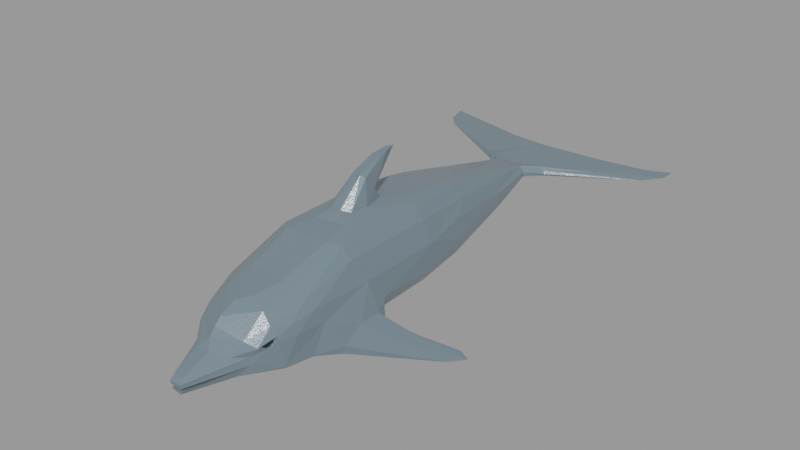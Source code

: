 # Source: dolphin-in-lowpoly-style_59ec8132-8371-4f94-b25a-05a36a781572.blend  (saved by Blender 3.0.42; exported with 4.5.12 LTS)
import bpy
from mathutils import Matrix  # noqa: F401  (used for matrix-valued properties, if any)

bpy.ops.wm.read_factory_settings(use_empty=True)
scene = bpy.context.scene
scene.name = 'upload'

# ---- collections
col_dolphin_in_lowpoly_style = bpy.data.collections.new('Dolphin in lowpoly style'); scene.collection.children.link(col_dolphin_in_lowpoly_style)

# ---- materials (node trees are filled in below, after node groups)
mat_eyes_white = bpy.data.materials.new('eyes_white')
mat_eyes_white.use_transparent_shadow = False
mat_skin = bpy.data.materials.new('skin')
mat_skin.alpha_threshold = 0.0
mat_skin.use_transparent_shadow = False
mat_skin.line_color = (0.0, 0.0, 0.0, 1.0)

# ---- node groups
ng_auto_smooth = bpy.data.node_groups.new('Auto Smooth', 'GeometryNodeTree')
_s = ng_auto_smooth.interface.new_socket(name='Geometry', in_out='OUTPUT', socket_type='NodeSocketGeometry')
_s = ng_auto_smooth.interface.new_socket(name='Geometry', in_out='INPUT', socket_type='NodeSocketGeometry')
_s = ng_auto_smooth.interface.new_socket(name='Angle', in_out='INPUT', socket_type='NodeSocketFloat')
_s.subtype = 'ANGLE'
_s.min_value = 0.0
_s.max_value = 3.142
ng_auto_smooth.is_modifier = True
_N = ng_auto_smooth.nodes; _L = ng_auto_smooth.links
n0 = _N.new('NodeGroupOutput'); n0.name = 'Group Output'; n0.location = (480, -100)
n1 = _N.new('NodeGroupInput'); n1.name = 'Group Input'; n1.location = (-420, -300)
n2 = _N.new('NodeGroupInput'); n2.name = 'Group Input.001'; n2.location = (-60, -100)
n3 = _N.new('GeometryNodeSetShadeSmooth'); n3.name = 'Set Shade Smooth'; n3.location = (120, -100)
n3.domain = 'EDGE'
n4 = _N.new('GeometryNodeSetShadeSmooth'); n4.name = 'Set Shade Smooth.001'; n4.location = (300, -100)
n5 = _N.new('GeometryNodeInputMeshEdgeAngle'); n5.name = 'Edge Angle'; n5.location = (-420, -220)
n6 = _N.new('GeometryNodeInputEdgeSmooth'); n6.name = 'Is Edge Smooth'; n6.location = (-60, -160)
n7 = _N.new('GeometryNodeInputShadeSmooth'); n7.name = 'Is Face Smooth'; n7.location = (-240, -340)
n8 = _N.new('FunctionNodeBooleanMath'); n8.name = 'Boolean Math'; n8.location = (-60, -220)
n9 = _N.new('FunctionNodeCompare'); n9.name = 'Compare'; n9.location = (-240, -180)
n9.operation = 'LESS_EQUAL'
_L.new(n5.outputs[0], n9.inputs[0])
_L.new(n4.outputs[0], n0.inputs[0])
_L.new(n1.outputs[1], n9.inputs[1])
_L.new(n9.outputs[0], n8.inputs[0])
_L.new(n7.outputs[0], n8.inputs[1])
_L.new(n2.outputs[0], n3.inputs[0])
_L.new(n6.outputs[0], n3.inputs[1])
_L.new(n3.outputs[0], n4.inputs[0])
_L.new(n8.outputs[0], n3.inputs[2])
n0.is_active_output = True

# ---- material node trees
mat_eyes_white.use_nodes = True; mat_eyes_white.node_tree.nodes.clear()
_N = mat_eyes_white.node_tree.nodes; _L = mat_eyes_white.node_tree.links
n0 = _N.new('ShaderNodeOutputMaterial'); n0.name = 'Material Output'; n0.location = (300, 300)
n1 = _N.new('ShaderNodeBsdfPrincipled'); n1.name = 'Principled BSDF'; n1.location = (10, 300)
n1.distribution = 'GGX'
n1.subsurface_method = 'BURLEY'
n1.inputs[0].default_value = (0.0, 0.0, 0.0, 1.0)
n1.inputs[2].default_value = 0.0
n1.inputs[3].default_value = 1.45
n1.inputs[13].default_value = 1.0
n1.inputs[27].default_value = (0.0, 0.0, 0.0, 1.0)
n1.inputs[28].default_value = 1.0
_L.new(n1.outputs[0], n0.inputs[0])
n0.is_active_output = True
mat_skin.use_nodes = True; mat_skin.node_tree.nodes.clear()
_N = mat_skin.node_tree.nodes; _L = mat_skin.node_tree.links
n0 = _N.new('ShaderNodeOutputMaterial'); n0.name = 'Material Output'; n0.location = (300, 300)
n1 = _N.new('ShaderNodeBump'); n1.name = 'Bump'; n1.location = (-200, -25)
n1.inputs[0].default_value = 0.1
n1.inputs[1].default_value = 1.0
n1.inputs[2].default_value = 1.0
n2 = _N.new('ShaderNodeMapping'); n2.name = 'Mapping'; n2.location = (-734, 30)
n2.inputs[3].default_value = (1.0, 1.0, 50.0)
n3 = _N.new('ShaderNodeTexNoise'); n3.name = 'Noise Texture'; n3.location = (-404, -3)
n3.inputs[2].default_value = 200.0
n4 = _N.new('ShaderNodeTexCoord'); n4.name = 'Texture Coordinate'; n4.location = (-944, 13)
n5 = _N.new('ShaderNodeTexCoord'); n5.name = 'Texture Coordinate.001'; n5.location = (-1222, 306)
n6 = _N.new('ShaderNodeMapping'); n6.name = 'Mapping.001'; n6.location = (-1012, 323)
n6.width = 240
n6.inputs[3].default_value = (1.99, 0.4, 1.0)
n7 = _N.new('ShaderNodeTexGradient'); n7.name = 'Gradient Texture'; n7.location = (-722, 246)
n7.gradient_type = 'QUADRATIC_SPHERE'
n8 = _N.new('ShaderNodeBsdfPrincipled'); n8.name = 'Principled BSDF'; n8.location = (10, 300)
n8.distribution = 'GGX'
n8.subsurface_method = 'BURLEY'
n8.inputs[2].default_value = 0.1773
n8.inputs[3].default_value = 1.45
n8.inputs[13].default_value = 0.8091
n8.inputs[27].default_value = (0.0, 0.0, 0.0, 1.0)
n8.inputs[28].default_value = 1.0
n9 = _N.new('ShaderNodeValToRGB'); n9.name = 'ColorRamp'; n9.location = (-345, 279)
while len(n9.color_ramp.elements) > 1: n9.color_ramp.elements.remove(n9.color_ramp.elements[-1])
n9.color_ramp.elements[0].position = 0.5636; n9.color_ramp.elements[0].color = (0.1396, 0.1972, 0.2346, 1.0)
_e = n9.color_ramp.elements.new(0.9227); _e.color = (1.0, 1.0, 1.0, 1.0)
_L.new(n1.outputs[0], n8.inputs[5])
_L.new(n2.outputs[0], n3.inputs[0])
_L.new(n3.outputs[1], n1.inputs[3])
_L.new(n4.outputs[3], n2.inputs[0])
_L.new(n6.outputs[0], n7.inputs[0])
_L.new(n5.outputs[3], n6.inputs[0])
_L.new(n7.outputs[1], n9.inputs[0])
_L.new(n8.outputs[0], n0.inputs[0])
_L.new(n9.outputs[0], n8.inputs[0])
n0.is_active_output = True

# ---- meshes
me_sphere_001 = bpy.data.meshes.new('Sphere.001')
me_sphere_001.from_pydata([(-0.1185, -0.002139, 0.006379), (-0.1073, 0.01186, -0.01693), (-0.1121, 0.001349, 0.01689), (-0.1189, 0.00862, -0.0007999), (-0.1093, 0.01897, 0.0112), (-0.1129, 0.01885, 0.001317), (-0.1054, 0.009263, 0.0209), (-0.1041, 0.02064, -0.01109), (-0.1016, -0.004848, 0.02251), (-0.09845, 0.02338, 0.01523), (-0.08884, 0.005617, 0.02487), (-0.09207, 0.02696, -0.007761), (-0.08667, 0.027, 0.01138), (-0.0824, 0.01437, 0.02222), (-0.07357, 0.01859, 0.01449), (-0.07411, 0.02408, 0.002657), (-0.07506, 0.02217, -0.008226), (-0.06312, 0.01063, 0.003993), (-0.08108, -0.001529, 0.02344), (-0.06451, 0.009707, -0.007321), (-0.07741, 0.01524, -0.01707), (-0.09042, 0.01373, -0.02073), (-0.06727, -0.004683, 0.01406), (-0.08541, 0.007592, -0.02301), (-0.06156, -0.003203, -0.007146), (-0.07066, 0.002878, -0.01808), (-0.06769, -0.01252, 0.01053), (-0.06312, -0.01096, -0.003158), (-0.0951, -0.007596, 0.02286), (-0.08077, -0.001808, -0.02368), (-0.07357, -0.02361, 0.0005188), (-0.07411, -0.02096, -0.01226), (-0.08108, -0.01281, 0.0197), (-0.08667, -0.02851, -0.006999), (-0.07506, -0.01292, -0.01985), (-0.0824, -0.02484, 0.009233), (-0.09845, -0.0279, -0.001747), (-0.09207, -0.01705, -0.02233), (-0.08884, -0.0194, 0.01659), (-0.09042, 0.001307, -0.02484), (-0.1093, -0.02195, -0.002356), (-0.1054, -0.01995, 0.01122), (-0.1129, -0.01596, -0.01021), (-0.09638, -0.01231, 0.02053), (-0.1121, -0.01121, 0.01273), (-0.1189, -0.006487, -0.005803), (-0.1073, 0.0005422, -0.02068), (0.1185, -0.002139, 0.006379), (0.1073, 0.01186, -0.01693), (0.1121, 0.001349, 0.01689), (0.1189, 0.00862, -0.0007998), (0.1093, 0.01897, 0.0112), (0.1129, 0.01885, 0.001317), (0.1054, 0.009263, 0.0209), (0.1041, 0.02064, -0.01109), (0.1016, -0.004848, 0.02251), (0.09845, 0.02338, 0.01523), (0.08884, 0.005617, 0.02487), (0.09207, 0.02696, -0.007761), (0.08667, 0.027, 0.01138), (0.0824, 0.01437, 0.02222), (0.07357, 0.01859, 0.01449), (0.07411, 0.02408, 0.002657), (0.07506, 0.02217, -0.008226), (0.06312, 0.01063, 0.003993), (0.08108, -0.001529, 0.02344), (0.06451, 0.009707, -0.007321), (0.07741, 0.01524, -0.01707), (0.09042, 0.01373, -0.02073), (0.06727, -0.004682, 0.01406), (0.08541, 0.007592, -0.02301), (0.06156, -0.003202, -0.007146), (0.07066, 0.002878, -0.01808), (0.06769, -0.01252, 0.01053), (0.06312, -0.01096, -0.003158), (0.0951, -0.007596, 0.02286), (0.08077, -0.001808, -0.02368), (0.07357, -0.02361, 0.0005188), (0.07411, -0.02096, -0.01226), (0.08108, -0.01281, 0.0197), (0.08667, -0.02851, -0.006999), (0.07506, -0.01292, -0.01985), (0.0824, -0.02484, 0.009233), (0.09845, -0.0279, -0.001747), (0.09207, -0.01705, -0.02233), (0.08884, -0.0194, 0.01659), (0.09042, 0.001307, -0.02484), (0.1093, -0.02195, -0.002356), (0.1054, -0.01995, 0.01122), (0.1129, -0.01596, -0.01021), (0.09638, -0.01231, 0.02053), (0.1121, -0.01121, 0.01273), (0.1189, -0.006486, -0.005803), (0.1073, 0.0005423, -0.02067)], [], [(8, 2, 0), (8, 6, 2), (1, 3, 7), (1, 7, 21), (6, 9, 4), (6, 10, 13), (8, 28, 18), (12, 15, 11), (11, 15, 16), (16, 20, 11), (13, 14, 12), (14, 15, 12), (14, 17, 15), (13, 18, 22), (17, 19, 16), (19, 25, 20), (17, 22, 24), (18, 28, 32), (17, 24, 19), (18, 32, 22), (19, 24, 25), (22, 32, 26), (25, 29, 23), (27, 34, 24), (24, 34, 25), (25, 34, 29), (27, 30, 31), (26, 32, 35), (30, 33, 31), (34, 37, 29), (35, 33, 30), (29, 37, 39), (32, 28, 43), (35, 36, 33), (33, 36, 42), (37, 42, 45), (45, 46, 39), (41, 43, 44), (44, 8, 0), (46, 21, 39), (23, 39, 21), (0, 2, 3), (11, 5, 4, 9), (3, 4, 5), (7, 3, 5), (8, 10, 6), (26, 27, 24, 22), (7, 5, 11), (21, 7, 11), (6, 13, 9), (9, 13, 12), (11, 9, 12), (10, 8, 18), (21, 11, 20), (10, 18, 13), (15, 17, 16), (13, 22, 14), (16, 19, 20), (17, 14, 22), (20, 25, 23), (21, 20, 23), (6, 4, 3, 2), (44, 45, 40, 41), (23, 29, 39), (27, 26, 30), (26, 35, 30), (27, 31, 34), (35, 32, 38), (31, 33, 37), (34, 31, 37), (38, 32, 43), (33, 42, 37), (35, 38, 41), (35, 41, 36), (36, 41, 40), (39, 37, 45), (42, 36, 40), (38, 43, 41), (28, 8, 44, 43), (40, 45, 42), (45, 0, 3), (3, 1, 46, 45), (46, 1, 21), (45, 44, 0), (55, 47, 49), (55, 49, 53), (48, 54, 50), (48, 68, 54), (53, 51, 56), (53, 60, 57), (55, 65, 75), (59, 58, 62), (58, 63, 62), (63, 58, 67), (60, 59, 61), (61, 59, 62), (61, 62, 64), (60, 69, 65), (64, 63, 66), (66, 67, 72), (64, 71, 69), (65, 79, 75), (64, 66, 71), (65, 69, 79), (66, 72, 71), (69, 73, 79), (72, 70, 76), (74, 71, 81), (71, 72, 81), (72, 76, 81), (74, 78, 77), (73, 82, 79), (77, 78, 80), (81, 76, 84), (82, 77, 80), (76, 86, 84), (79, 90, 75), (82, 80, 83), (80, 89, 83), (84, 92, 89), (92, 86, 93), (88, 91, 90), (91, 47, 55), (93, 86, 68), (70, 68, 86), (47, 50, 49), (58, 56, 51, 52), (50, 52, 51), (54, 52, 50), (55, 53, 57), (73, 69, 71, 74), (54, 58, 52), (68, 58, 54), (53, 56, 60), (56, 59, 60), (58, 59, 56), (57, 65, 55), (68, 67, 58), (57, 60, 65), (62, 63, 64), (60, 61, 69), (63, 67, 66), (64, 69, 61), (67, 70, 72), (68, 70, 67), (53, 49, 50, 51), (91, 88, 87, 92), (70, 86, 76), (74, 77, 73), (73, 77, 82), (74, 81, 78), (82, 85, 79), (78, 84, 80), (81, 84, 78), (85, 90, 79), (80, 84, 89), (82, 88, 85), (82, 83, 88), (83, 87, 88), (86, 92, 84), (89, 87, 83), (85, 88, 90), (75, 90, 91, 55), (87, 89, 92), (92, 50, 47), (50, 92, 93, 48), (93, 68, 48), (92, 47, 91)])
me_sphere_001.polygons.foreach_set('use_smooth', [True] * 168)
_uv = me_sphere_001.uv_layers.new(name='UVMap')
_uv.uv.foreach_set('vector', [0.6792, 0.8607, 0.7032, 0.7172, 0.75, 0.5888, 0.6792, 0.8607, 0.6201, 0.7369, 0.7032, 0.7172, 0.7086, 0.2109, 0.7118, 0.4579, 0.6059, 0.2576, 0.7086, 0.2109, 0.6059, 0.2576, 0.507, 0.08916, 0.6201, 0.7369, 0.5483, 0.5928, 0.6148, 0.5596, 0.6201, 0.7369, 0.4873, 0.8459, 0.4417, 0.7195, 0.6792, 0.8607, 0.4844, 1.0, 0.3462, 0.8773, 0.4805, 0.5282, 0.4063, 0.4362, 0.5178, 0.2829, 0.5178, 0.2829, 0.4063, 0.4362, 0.3888, 0.2973, 0.3888, 0.2973, 0.346, 0.1717, 0.5178, 0.2829, 0.4417, 0.7195, 0.398, 0.5968, 0.4805, 0.5282, 0.398, 0.5968, 0.4063, 0.4362, 0.4805, 0.5282, 0.398, 0.5968, 0.3166, 0.5159, 0.4063, 0.4362, 0.4417, 0.7195, 0.3462, 0.8773, 0.2589, 0.6648, 0.3166, 0.5159, 0.2935, 0.3656, 0.3888, 0.2973, 0.2935, 0.3656, 0.2275, 0.2338, 0.346, 0.1717, 0.3166, 0.5159, 0.2589, 0.6648, 0.2273, 0.4147, 0.3462, 0.8773, 0.2656, 1.0, 0.1593, 0.8754, 0.3166, 0.5159, 0.2273, 0.4147, 0.2935, 0.3656, 0.3462, 0.8773, 0.1593, 0.8754, 0.2589, 0.6648, 0.2935, 0.3656, 0.2273, 0.4147, 0.2275, 0.2338, 0.2589, 0.6648, 0.1593, 0.8754, 0.1944, 0.6921, 0.2275, 0.2338, 0.1287, 0.1488, 0.243, 0.05322, 0.1834, 0.5159, 0.1112, 0.2973, 0.2273, 0.4147, 0.2273, 0.4147, 0.1112, 0.2973, 0.2275, 0.2338, 0.2275, 0.2338, 0.1112, 0.2973, 0.1287, 0.1488, 0.1834, 0.5159, 0.102, 0.5968, 0.09366, 0.4362, 0.1944, 0.6921, 0.1593, 0.8754, 0.06026, 0.7195, 0.102, 0.5968, 0.01954, 0.5282, 0.09366, 0.4362, 0.1112, 0.2973, 0.01298, 0.2851, 0.1287, 0.1488, 0.06026, 0.7195, 0.01954, 0.5282, 0.102, 0.5968, 0.1287, 0.1488, 0.01298, 0.2851, 0.05164, 0.09839, 0.1593, 0.8754, 0.01563, 1.0, 2.384e-07, 0.9375, 0.9911, 0.7229, 0.9517, 0.5928, 1.0, 0.5169, 1.0, 0.5169, 0.9517, 0.5928, 0.8604, 0.4572, 0.9784, 0.285, 0.8604, 0.4572, 0.8032, 0.4783, 0.8032, 0.4783, 0.8104, 0.2096, 0.9482, 0.08196, 0.8799, 0.7369, 0.8656, 0.9124, 0.7968, 0.7172, 0.7968, 0.7172, 0.6792, 0.8607, 0.75, 0.5888, 0.8104, 0.2096, 0.507, 0.08916, 0.9482, 0.08196, 0.7656, 0.0, 0.9482, 0.08196, 0.507, 0.08916, 0.75, 0.5888, 0.7032, 0.7172, 0.7118, 0.4579, 0.5178, 0.2829, 0.64, 0.444, 0.6148, 0.5596, 0.5483, 0.5928, 0.7118, 0.4579, 0.6148, 0.5596, 0.64, 0.444, 0.6059, 0.2576, 0.7118, 0.4579, 0.64, 0.444, 0.6792, 0.8607, 0.4873, 0.8459, 0.6201, 0.7369, 0.1944, 0.6921, 0.1834, 0.5159, 0.2273, 0.4147, 0.2589, 0.6648, 0.6059, 0.2576, 0.64, 0.444, 0.5178, 0.2829, 0.507, 0.08916, 0.6059, 0.2576, 0.5178, 0.2829, 0.6201, 0.7369, 0.4417, 0.7195, 0.5483, 0.5928, 0.5483, 0.5928, 0.4417, 0.7195, 0.4805, 0.5282, 0.5178, 0.2829, 0.5483, 0.5928, 0.4805, 0.5282, 0.4873, 0.8459, 0.6792, 0.8607, 0.3462, 0.8773, 0.507, 0.08916, 0.5178, 0.2829, 0.346, 0.1717, 0.4873, 0.8459, 0.3462, 0.8773, 0.4417, 0.7195, 0.4063, 0.4362, 0.3166, 0.5159, 0.3888, 0.2973, 0.4417, 0.7195, 0.2589, 0.6648, 0.398, 0.5968, 0.3888, 0.2973, 0.2935, 0.3656, 0.346, 0.1717, 0.3166, 0.5159, 0.398, 0.5968, 0.2589, 0.6648, 0.346, 0.1717, 0.2275, 0.2338, 0.243, 0.05322, 0.507, 0.08916, 0.346, 0.1717, 0.243, 0.05322, 0.6201, 0.7369, 0.6148, 0.5596, 0.7118, 0.4579, 0.7032, 0.7172, 0.7968, 0.7172, 0.8032, 0.4783, 0.8852, 0.5596, 0.8799, 0.7369, 0.243, 0.05322, 0.1287, 0.1488, 0.05164, 0.09839, 0.1834, 0.5159, 0.1944, 0.6921, 0.102, 0.5968, 0.1944, 0.6921, 0.06026, 0.7195, 0.102, 0.5968, 0.1834, 0.5159, 0.09366, 0.4362, 0.1112, 0.2973, 0.06026, 0.7195, 0.1593, 0.8754, 0.03084, 0.8314, 0.09366, 0.4362, 0.01954, 0.5282, 0.01298, 0.2851, 0.1112, 0.2973, 0.09366, 0.4362, 0.01298, 0.2851, 0.03084, 0.8314, 0.1593, 0.8754, 2.384e-07, 0.9375, 1.0, 0.5169, 0.8604, 0.4572, 0.9784, 0.285, 0.9911, 0.7229, 0.9819, 0.8609, 0.8799, 0.7369, 0.9911, 0.7229, 0.8799, 0.7369, 0.9517, 0.5928, 0.9517, 0.5928, 0.8799, 0.7369, 0.8852, 0.5596, 0.9482, 0.08196, 0.9784, 0.285, 0.8032, 0.4783, 0.8604, 0.4572, 0.9517, 0.5928, 0.8852, 0.5596, 0.9819, 0.8609, 0.8656, 0.9124, 0.8799, 0.7369, 0.757, 0.9468, 0.6792, 0.8607, 0.7968, 0.7172, 0.8656, 0.9124, 0.8852, 0.5596, 0.8032, 0.4783, 0.8604, 0.4572, 0.8032, 0.4783, 0.75, 0.5888, 0.7118, 0.4579, 0.7118, 0.4579, 0.7086, 0.2109, 0.8104, 0.2096, 0.8032, 0.4783, 0.8104, 0.2096, 0.7086, 0.2109, 0.507, 0.08916, 0.8032, 0.4783, 0.7968, 0.7172, 0.75, 0.5888, 0.6792, 0.8607, 0.75, 0.5888, 0.7032, 0.7172, 0.6792, 0.8607, 0.7032, 0.7172, 0.6201, 0.7369, 0.7086, 0.2109, 0.6059, 0.2576, 0.7118, 0.4579, 0.7086, 0.2109, 0.507, 0.08916, 0.6059, 0.2576, 0.6201, 0.7369, 0.6148, 0.5596, 0.5483, 0.5928, 0.6201, 0.7369, 0.4417, 0.7195, 0.4873, 0.8459, 0.6792, 0.8607, 0.3462, 0.8773, 0.4844, 1.0, 0.4805, 0.5282, 0.5178, 0.2829, 0.4063, 0.4362, 0.5178, 0.2829, 0.3888, 0.2973, 0.4063, 0.4362, 0.3888, 0.2973, 0.5178, 0.2829, 0.346, 0.1717, 0.4417, 0.7195, 0.4805, 0.5282, 0.398, 0.5968, 0.398, 0.5968, 0.4805, 0.5282, 0.4063, 0.4362, 0.398, 0.5968, 0.4063, 0.4362, 0.3166, 0.5159, 0.4417, 0.7195, 0.2589, 0.6648, 0.3462, 0.8773, 0.3166, 0.5159, 0.3888, 0.2973, 0.2935, 0.3656, 0.2935, 0.3656, 0.346, 0.1717, 0.2275, 0.2338, 0.3166, 0.5159, 0.2273, 0.4147, 0.2589, 0.6648, 0.3462, 0.8773, 0.1593, 0.8754, 0.2656, 1.0, 0.3166, 0.5159, 0.2935, 0.3656, 0.2273, 0.4147, 0.3462, 0.8773, 0.2589, 0.6648, 0.1593, 0.8754, 0.2935, 0.3656, 0.2275, 0.2338, 0.2273, 0.4147, 0.2589, 0.6648, 0.1944, 0.6921, 0.1593, 0.8754, 0.2275, 0.2338, 0.243, 0.05322, 0.1287, 0.1488, 0.1834, 0.5159, 0.2273, 0.4147, 0.1112, 0.2973, 0.2273, 0.4147, 0.2275, 0.2338, 0.1112, 0.2973, 0.2275, 0.2338, 0.1287, 0.1488, 0.1112, 0.2973, 0.1834, 0.5159, 0.09366, 0.4362, 0.102, 0.5968, 0.1944, 0.6921, 0.06026, 0.7195, 0.1593, 0.8754, 0.102, 0.5968, 0.09366, 0.4362, 0.01954, 0.5282, 0.1112, 0.2973, 0.1287, 0.1488, 0.01298, 0.2851, 0.06026, 0.7195, 0.102, 0.5968, 0.01954, 0.5282, 0.1287, 0.1488, 0.05164, 0.09839, 0.01298, 0.2851, 0.1593, 0.8754, 2.384e-07, 0.9375, 0.01563, 1.0, 0.9911, 0.7229, 1.0, 0.5169, 0.9517, 0.5928, 1.0, 0.5169, 0.8604, 0.4572, 0.9517, 0.5928, 0.9784, 0.285, 0.8032, 0.4783, 0.8604, 0.4572, 0.8032, 0.4783, 0.9482, 0.08196, 0.8104, 0.2096, 0.8799, 0.7369, 0.7968, 0.7172, 0.8656, 0.9124, 0.7968, 0.7172, 0.75, 0.5888, 0.6792, 0.8607, 0.8104, 0.2096, 0.9482, 0.08196, 0.507, 0.08916, 0.7656, 0.0, 0.507, 0.08916, 0.9482, 0.08196, 0.75, 0.5888, 0.7118, 0.4579, 0.7032, 0.7172, 0.5178, 0.2829, 0.5483, 0.5928, 0.6148, 0.5596, 0.64, 0.444, 0.7118, 0.4579, 0.64, 0.444, 0.6148, 0.5596, 0.6059, 0.2576, 0.64, 0.444, 0.7118, 0.4579, 0.6792, 0.8607, 0.6201, 0.7369, 0.4873, 0.8459, 0.1944, 0.6921, 0.2589, 0.6648, 0.2273, 0.4147, 0.1834, 0.5159, 0.6059, 0.2576, 0.5178, 0.2829, 0.64, 0.444, 0.507, 0.08916, 0.5178, 0.2829, 0.6059, 0.2576, 0.6201, 0.7369, 0.5483, 0.5928, 0.4417, 0.7195, 0.5483, 0.5928, 0.4805, 0.5282, 0.4417, 0.7195, 0.5178, 0.2829, 0.4805, 0.5282, 0.5483, 0.5928, 0.4873, 0.8459, 0.3462, 0.8773, 0.6792, 0.8607, 0.507, 0.08916, 0.346, 0.1717, 0.5178, 0.2829, 0.4873, 0.8459, 0.4417, 0.7195, 0.3462, 0.8773, 0.4063, 0.4362, 0.3888, 0.2973, 0.3166, 0.5159, 0.4417, 0.7195, 0.398, 0.5968, 0.2589, 0.6648, 0.3888, 0.2973, 0.346, 0.1717, 0.2935, 0.3656, 0.3166, 0.5159, 0.2589, 0.6648, 0.398, 0.5968, 0.346, 0.1717, 0.243, 0.05322, 0.2275, 0.2338, 0.507, 0.08916, 0.243, 0.05322, 0.346, 0.1717, 0.6201, 0.7369, 0.7032, 0.7172, 0.7118, 0.4579, 0.6148, 0.5596, 0.7968, 0.7172, 0.8799, 0.7369, 0.8852, 0.5596, 0.8032, 0.4783, 0.243, 0.05322, 0.05164, 0.09839, 0.1287, 0.1488, 0.1834, 0.5159, 0.102, 0.5968, 0.1944, 0.6921, 0.1944, 0.6921, 0.102, 0.5968, 0.06026, 0.7195, 0.1834, 0.5159, 0.1112, 0.2973, 0.09366, 0.4362, 0.06026, 0.7195, 0.03084, 0.8314, 0.1593, 0.8754, 0.09366, 0.4362, 0.01298, 0.2851, 0.01954, 0.5282, 0.1112, 0.2973, 0.01298, 0.2851, 0.09366, 0.4362, 0.03084, 0.8314, 2.384e-07, 0.9375, 0.1593, 0.8754, 1.0, 0.5169, 0.9784, 0.285, 0.8604, 0.4572, 0.9911, 0.7229, 0.8799, 0.7369, 0.9819, 0.8609, 0.9911, 0.7229, 0.9517, 0.5928, 0.8799, 0.7369, 0.9517, 0.5928, 0.8852, 0.5596, 0.8799, 0.7369, 0.9482, 0.08196, 0.8032, 0.4783, 0.9784, 0.285, 0.8604, 0.4572, 0.8852, 0.5596, 0.9517, 0.5928, 0.9819, 0.8609, 0.8799, 0.7369, 0.8656, 0.9124, 0.757, 0.9468, 0.8656, 0.9124, 0.7968, 0.7172, 0.6792, 0.8607, 0.8852, 0.5596, 0.8604, 0.4572, 0.8032, 0.4783, 0.8032, 0.4783, 0.7118, 0.4579, 0.75, 0.5888, 0.7118, 0.4579, 0.8032, 0.4783, 0.8104, 0.2096, 0.7086, 0.2109, 0.8104, 0.2096, 0.507, 0.08916, 0.7086, 0.2109, 0.8032, 0.4783, 0.75, 0.5888, 0.7968, 0.7172])
me_sphere_001.materials.append(mat_eyes_white)
me_sphere_001.use_remesh_preserve_volume = False
me_sphere_001.use_remesh_preserve_attributes = False
me_sphere_001.use_mirror_vertex_groups = False
me_sphere_001.update()
me_cube_001 = bpy.data.meshes.new('Cube.001')
me_cube_001.from_pydata([(0.116, -0.5004, 0.01211), (-0.1063, -0.2616, 0.2751), (0.2374, 0.8125, 0.153), (-0.1163, 0.7293, 0.1572), (-0.123, -0.2034, -0.009237), (-0.09383, 0.2402, 0.2565), (0.1231, -0.2034, -0.009237), (-0.3585, 0.9487, 0.1462), (0.03052, 0.6976, 0.1329), (-0.03867, -0.1493, 0.3101), (0.0004245, 0.6931, 0.1617), (0.04151, -0.1511, 0.3095), (0.07903, 0.2081, 0.02751), (-0.1076, 0.05023, 0.2768), (0.07727, 0.05921, 0.008916), (-0.03678, -0.03022, 0.3067), (0.07065, -0.2289, 0.00211), (-0.0144, -0.07593, 0.3933), (0.01738, -0.08462, 0.3927), (0.03073, -0.07909, 0.383), (-0.02812, -0.05234, 0.3418), (0.03355, -0.04675, 0.3402), (0.0003149, 0.04833, 0.4338), (0.1834, -0.2034, 0.06767), (-0.1834, -0.2034, 0.06767), (-0.111, 0.7222, 0.1347), (0.003747, 0.8932, 0.1411), (-0.1521, -0.3238, -0.009237), (0.1522, -0.3238, -0.009237), (-0.1829, -0.275, 0.0697), (0.3152, 0.002718, -0.1053), (-0.3119, -0.006968, -0.09631), (-0.108, -0.5814, 0.1039), (-0.05802, -0.6196, 0.02285), (0.04646, -0.6121, 0.02129), (0.000664, -0.5565, 0.2025), (0.4329, 0.9428, 0.1431), (-0.4435, 0.9931, 0.1458), (-0.06033, 0.6703, 0.1342), (-0.1192, -0.5142, 0.01755), (-0.1456, -0.4618, 0.1564), (-0.3823, 0.8791, 0.1409), (0.3838, 0.88, 0.1407), (0.1397, 0.2103, 0.1858), (-0.1397, 0.2103, 0.1858), (-0.1597, 0.06139, 0.1701), (0.1493, -0.4128, 0.1649), (0.0001391, -0.6269, 0.1571), (-0.0621, 0.6703, 0.1498), (-0.1271, -0.5338, 0.1314), (0.06329, -0.6386, 0.09357), (-0.1191, -0.5551, 0.1022), (0.1083, -0.5383, 0.1157), (-0.3096, -0.001244, -0.1075), (0.09023, -0.5974, 0.05961), (0.1298, -0.4257, 0.1964), (-0.1298, -0.416, 0.008869), (-0.05298, 0.4278, 0.0695), (0.1468, -0.2505, -0.02001), (0.09394, 0.2401, 0.2566), (0.1067, -0.2622, 0.2748), (0.06524, -0.1987, 0.2956), (0.1564, -0.1794, -0.002709), (-0.1564, -0.1794, -0.002709), (-0.0781, 0.2175, 0.02884), (-0.01784, -0.169, 0.3127), (-0.0705, 0.1404, 0.2853), (-0.07161, -0.1911, 0.2947), (-0.08149, -0.1535, 0.003817), (-0.01067, 0.873, 0.1599), (-0.03665, -0.217, 0.2963), (-0.08444, -0.3229, 0.002064), (-0.08236, 0.7148, 0.1644), (0.06045, -0.4427, 0.2283), (0.03474, 0.7941, 0.1336), (0.06625, 0.05842, 0.2926), (-0.07194, 0.05833, 0.007292), (0.09248, -0.1452, 0.008622), (0.1078, 0.05019, 0.2768), (-0.04763, -0.09538, 0.3082), (0.03187, -0.01881, 0.3074), (-0.01367, -0.01106, 0.308), (-0.1194, -0.1468, 0.02246), (0.1194, -0.1468, 0.02246), (0.04995, -0.09679, 0.3082), (-0.008139, -0.004951, 0.4245), (0.01981, -0.03065, 0.3387), (-0.001018, -0.005367, 0.3704), (0.01612, -0.1687, 0.314), (-0.01051, -0.02845, 0.3346), (0.01997, 0.02424, 0.4314), (0.008707, 0.06699, 0.4317), (0.01983, -0.009833, 0.4229), (-0.1471, -0.4775, 0.1187), (0.1472, 0.2145, 0.1186), (-0.1599, -0.2179, 0.1656), (-0.1472, 0.2145, 0.1186), (0.1099, 0.7149, 0.1424), (-0.1099, 0.7149, 0.1424), (-0.02438, -0.5735, 0.01678), (0.157, 0.05999, 0.0767), (-0.1641, -0.1452, 0.0929), (-0.06069, -0.4311, 0.2316), (0.1115, 0.7223, 0.1348), (0.1641, -0.1452, 0.0929), (0.1551, -0.3829, 0.1154), (0.03227, -0.5197, 0.2102), (-0.1478, -0.2479, -0.02067), (0.1196, -0.4096, 0.004237), (-0.06965, -0.2877, 0.2815), (0.07027, -0.2851, 0.2822), (-0.1551, -0.3829, 0.1154), (0.1829, -0.275, 0.0697), (0.175, -0.3382, -0.0003934), (-0.3382, 0.006714, -0.1289), (0.338, 0.00674, -0.1277), (0.3158, -0.0638, -0.1096), (-0.3158, -0.06316, -0.1103), (-0.2447, -0.112, -0.0208), (-0.2581, -0.1534, -0.03231), (0.2441, -0.09226, -0.07627), (0.2581, -0.1534, -0.03231), (0.2498, -0.1172, -0.02137), (-0.2213, -0.1172, -0.06236), (0.07905, -0.5327, 0.1879), (-0.08405, -0.6054, 0.04193), (-0.01115, -0.746, 0.01994), (0.01705, -0.7541, 0.07396), (0.0894, -0.599, 0.08523), (0.0002196, -0.6448, 0.1332), (0.01857, -0.67, 0.107), (-0.0262, -0.6681, 0.1047), (-0.01696, -0.7641, 0.03179), (0.011, -0.7627, 0.02487), (0.01951, -0.7682, 0.05971), (-0.01661, -0.7534, 0.07371), (0.3595, 0.9497, 0.1474), (0.05426, 0.413, 0.06633), (-0.03962, 0.6674, 0.1716), (0.06122, 0.2491, 0.2679), (0.06001, 0.6706, 0.1338), (-0.03902, 0.6746, 0.1284), (-0.06733, -0.6353, 0.09166), (-0.08389, -0.4891, 0.007938), (-0.07247, -0.5052, 0.2044), (0.1471, -0.4775, 0.1187), (-0.128, -0.4502, 0.1895), (0.1161, 0.2575, 0.2262), (-0.1161, 0.2575, 0.2262), (0.08507, 0.7155, 0.164), (-0.001279, 0.9049, 0.1522), (-0.136, 0.04711, 0.2411), (0.136, 0.04711, 0.2411), (-0.1356, -0.2579, 0.2385), (0.1356, -0.2579, 0.2385), (0.07876, -0.6038, 0.1302), (-0.1046, -0.55, 0.1566), (0.0002466, -0.6058, 0.1767), (-0.0518, 0.6699, 0.1647), (0.04528, 0.671, 0.1698), (0.137, -0.4965, 0.1489), (0.06208, 0.6703, 0.1498), (-0.1034, 0.4559, 0.1586), (-0.4263, 0.9244, 0.1412), (0.1116, -0.5393, 0.1568), (-0.07421, -0.6012, 0.1365), (0.4351, 0.9889, 0.1451), (0.1597, 0.06139, 0.1701), (-0.2455, 0.931, 0.1472), (0.2433, 0.9314, 0.1471), (0.1085, 0.7194, 0.1524), (0.1599, -0.2179, 0.1655), (0.1034, 0.4559, 0.1586), (0.1299, -0.5338, 0.1176), (-0.1299, -0.5338, 0.1178), (-0.1092, -0.5831, 0.1133), (0.1271, -0.5337, 0.1312), (0.1086, -0.5846, 0.1112), (-0.1097, -0.5369, 0.1183), (-0.09756, -0.5673, 0.1121), (0.09743, -0.5675, 0.1117), (0.1359, 0.2036, 0.06893), (0.1847, -0.1763, 0.02999), (-0.1847, -0.1763, 0.02999), (-0.1359, 0.2036, 0.06893), (0.3425, 0.9391, 0.1428), (-0.1577, 0.9055, 0.1408), (-0.1544, -0.1466, 0.05508), (0.1544, -0.1466, 0.05508), (0.179, -0.3375, 0.02459), (-0.1814, -0.3313, 0.001052), (-0.08925, -0.6014, 0.05838), (0.06894, -0.6247, 0.03156), (-0.01734, -0.7696, 0.05986), (-0.1345, -0.5148, 0.03347), (-0.0941, 0.4895, 0.1074), (-0.01902, -0.7659, 0.04684), (0.1337, -0.5157, 0.0333), (0.2474, -0.0986, -0.03303), (-0.148, -0.4256, 0.02438), (0.148, -0.4256, 0.02438), (0.09414, 0.4892, 0.1074), (-0.1302, 0.05969, 0.03786), (0.1302, 0.05969, 0.03786), (-0.01422, -0.7671, 0.03817), (0.05975, -0.6182, 0.05153), (8.681e-05, -0.6222, 0.04239), (-0.05621, -0.6228, 0.05052), (0.0189, -0.7669, 0.04635), (0.02006, -0.7635, 0.03567), (-0.157, 0.05999, 0.0767), (0.1195, -0.5549, 0.103)], [], [(154, 60, 55), (73, 60, 110), (61, 60, 84), (16, 6, 58), (16, 58, 28), (159, 172, 161), (147, 43, 172), (167, 152, 171), (152, 60, 154), (153, 95, 40), (151, 5, 148), (45, 148, 44), (2, 170, 42), (10, 149, 2), (48, 72, 3), (80, 86, 21), (80, 89, 86), (150, 69, 169), (2, 69, 10), (3, 69, 37), (37, 69, 7), (69, 150, 168), (1, 102, 109), (5, 66, 138), (1, 67, 79), (107, 71, 27), (4, 71, 107), (39, 125, 194), (125, 191, 194), (35, 106, 73), (76, 12, 14), (68, 16, 108), (11, 18, 88), (66, 139, 138), (109, 73, 110), (8, 74, 185), (15, 139, 66), (81, 75, 15), (79, 15, 66), (76, 16, 68), (1, 151, 153), (151, 45, 95), (147, 167, 43), (59, 152, 147), (16, 14, 77), (16, 77, 6), (75, 59, 139), (19, 92, 18), (92, 90, 91), (20, 85, 22), (79, 9, 20), (20, 17, 85), (65, 18, 17), (84, 21, 19), (21, 90, 19), (15, 89, 81), (89, 20, 87), (87, 22, 91), (90, 92, 19), (18, 85, 17), (92, 22, 85), (86, 91, 21), (87, 91, 86), (181, 100, 203), (24, 187, 183), (26, 185, 74), (163, 7, 186), (210, 184, 202), (58, 116, 28), (120, 115, 58), (188, 23, 182), (201, 94, 181), (189, 105, 200), (24, 119, 29), (118, 114, 119), (111, 190, 199), (70, 110, 61), (88, 61, 11), (143, 108, 0), (56, 143, 39), (27, 71, 56), (1, 109, 67), (67, 109, 70), (67, 70, 9), (70, 65, 9), (70, 88, 65), (1, 153, 146), (110, 60, 61), (171, 154, 46), (113, 116, 189), (182, 122, 198), (29, 117, 190), (183, 63, 118), (23, 121, 122), (121, 116, 115), (122, 115, 30), (4, 107, 123), (107, 117, 114), (123, 114, 53), (157, 165, 47), (157, 144, 156), (155, 157, 47), (33, 132, 125), (128, 208, 54), (50, 134, 128), (211, 54, 197), (164, 124, 155), (208, 193, 196), (134, 127, 193), (34, 126, 99), (130, 127, 50), (130, 135, 127), (136, 36, 166), (41, 37, 163), (163, 37, 7), (96, 195, 184), (57, 8, 137), (64, 137, 12), (44, 148, 162), (148, 138, 158), (162, 158, 48), (149, 161, 170), (194, 174, 93), (46, 55, 160), (55, 124, 164), (143, 34, 99), (60, 73, 124), (102, 144, 35), (0, 192, 34), (105, 145, 197), (145, 160, 173), (197, 173, 211), (146, 144, 1), (103, 161, 140), (170, 161, 97), (44, 162, 96), (162, 38, 195), (42, 36, 2), (40, 156, 146), (49, 178, 179), (50, 155, 130), (155, 47, 129), (129, 131, 130), (47, 165, 129), (165, 142, 131), (171, 112, 23), (171, 46, 105), (93, 111, 194), (40, 111, 93), (136, 166, 185), (94, 167, 100), (95, 101, 24), (45, 210, 101), (150, 185, 26), (7, 168, 26), (48, 3, 98), (48, 25, 38), (42, 97, 103), (45, 96, 210), (40, 95, 111), (29, 95, 24), (100, 167, 104), (104, 171, 23), (140, 172, 201), (172, 43, 94), (105, 46, 145), (98, 41, 25), (142, 165, 175), (177, 128, 211), (32, 51, 142), (176, 173, 160), (177, 155, 50), (175, 156, 49), (49, 156, 40), (177, 164, 155), (51, 179, 178), (177, 180, 176), (174, 178, 49), (51, 178, 174), (211, 52, 180), (211, 180, 177), (0, 197, 192), (64, 195, 57), (57, 38, 141), (204, 132, 133), (197, 54, 192), (209, 192, 54), (192, 209, 133), (142, 193, 135), (183, 118, 24), (27, 190, 117), (62, 120, 6), (198, 30, 62), (112, 189, 121), (189, 116, 121), (30, 115, 120), (39, 199, 56), (56, 190, 27), (113, 108, 28), (189, 200, 113), (200, 0, 108), (140, 137, 8), (201, 12, 137), (83, 77, 14), (188, 62, 83), (83, 6, 77), (202, 184, 64), (38, 25, 141), (186, 26, 74), (4, 82, 68), (63, 187, 82), (68, 82, 76), (181, 203, 12), (51, 194, 142), (42, 185, 36), (208, 205, 54), (206, 208, 196), (207, 196, 191), (205, 209, 54), (46, 154, 55), (139, 59, 159), (11, 61, 84), (84, 60, 78), (159, 147, 172), (159, 59, 147), (152, 78, 60), (171, 152, 154), (151, 13, 5), (45, 151, 148), (2, 149, 170), (10, 159, 149), (158, 138, 72), (48, 158, 72), (80, 81, 89), (86, 89, 87), (169, 69, 136), (2, 136, 69), (72, 10, 69), (3, 72, 69), (7, 69, 168), (8, 186, 74), (13, 1, 79), (79, 67, 9), (4, 68, 71), (138, 10, 72), (39, 33, 125), (76, 64, 12), (16, 76, 14), (11, 19, 18), (138, 139, 159), (109, 102, 73), (15, 75, 139), (81, 80, 75), (5, 13, 66), (13, 79, 66), (153, 151, 95), (1, 13, 151), (147, 152, 167), (59, 78, 152), (75, 80, 84), (75, 84, 78), (75, 78, 59), (15, 79, 20), (20, 9, 17), (65, 88, 18), (9, 65, 17), (84, 19, 11), (84, 80, 21), (15, 20, 89), (87, 20, 22), (21, 91, 90), (18, 92, 85), (92, 91, 22), (181, 94, 100), (203, 100, 188), (24, 101, 187), (101, 210, 187), (186, 7, 26), (8, 42, 103), (187, 210, 202), (210, 96, 184), (6, 120, 58), (58, 115, 116), (188, 100, 104), (188, 104, 23), (189, 112, 105), (200, 105, 197), (25, 41, 163), (73, 106, 124), (106, 35, 124), (24, 118, 119), (118, 31, 114), (119, 114, 117), (194, 111, 199), (111, 29, 190), (70, 109, 110), (88, 70, 61), (71, 68, 108), (143, 71, 108), (56, 71, 143), (146, 153, 40), (108, 16, 28), (114, 31, 53), (28, 116, 113), (182, 23, 122), (198, 122, 30), (29, 119, 117), (63, 4, 123), (63, 123, 53), (118, 63, 53), (23, 112, 121), (122, 121, 115), (107, 27, 117), (123, 107, 114), (157, 35, 144), (165, 157, 156), (124, 157, 155), (124, 35, 157), (125, 132, 191), (33, 126, 132), (128, 134, 208), (50, 127, 134), (211, 128, 54), (127, 135, 193), (134, 193, 208), (34, 192, 133), (126, 34, 133), (131, 142, 135), (99, 126, 33), (130, 131, 135), (36, 185, 166), (41, 3, 37), (138, 159, 10), (57, 141, 8), (64, 57, 137), (148, 5, 138), (162, 148, 158), (149, 159, 161), (194, 51, 174), (93, 174, 40), (55, 60, 124), (160, 55, 164), (143, 0, 34), (1, 144, 102), (143, 99, 33), (143, 33, 39), (73, 102, 35), (145, 46, 160), (197, 145, 173), (103, 97, 161), (96, 162, 195), (162, 48, 38), (2, 36, 136), (146, 156, 144), (175, 49, 179), (130, 155, 129), (129, 165, 131), (171, 105, 112), (94, 43, 167), (95, 45, 101), (150, 169, 185), (26, 168, 150), (169, 136, 185), (48, 98, 25), (42, 170, 97), (45, 44, 96), (29, 111, 95), (104, 167, 171), (140, 161, 172), (201, 172, 94), (98, 3, 41), (32, 142, 175), (177, 50, 128), (49, 40, 174), (175, 165, 156), (176, 160, 164), (177, 176, 164), (32, 179, 51), (175, 179, 32), (176, 180, 52), (211, 173, 52), (173, 176, 52), (64, 184, 195), (57, 195, 38), (8, 103, 140), (133, 209, 204), (126, 133, 132), (142, 191, 193), (196, 193, 191), (118, 53, 31), (182, 198, 62), (62, 30, 120), (39, 194, 199), (56, 199, 190), (25, 163, 8), (113, 200, 108), (200, 197, 0), (140, 201, 137), (201, 181, 12), (188, 182, 62), (83, 62, 6), (76, 82, 202), (82, 187, 202), (76, 202, 64), (141, 25, 8), (8, 163, 186), (4, 63, 82), (63, 183, 187), (12, 203, 14), (203, 188, 83), (203, 83, 14), (142, 194, 191), (42, 8, 185), (206, 205, 208), (196, 207, 206), (209, 205, 206), (204, 209, 206), (204, 206, 207), (132, 204, 207), (191, 132, 207)])
_k = {(126, 133): 0.03922, (196, 208): 0.93725, (204, 209): 0.93725, (54, 208): 0.11765, (54, 209): 0.11765, (132, 191): 0.05882, (132, 204): 0.0549, (191, 196): 0.1098}
me_cube_001.attributes.new('crease_edge', 'FLOAT', 'EDGE').data.foreach_set('value', [_k.get((min(e.vertices), max(e.vertices)), 0.0) for e in me_cube_001.edges])
_uv = me_cube_001.uv_layers.new(name='UVMap')
_uv.uv.foreach_set('vector', [0.5811, 0.9427, 0.625, 0.945, 0.5809, 0.9905, 0.8709, 0.6864, 0.82, 0.75, 0.8277, 0.7016, 0.8012, 0.6908, 0.82, 0.75, 0.7767, 0.673, 0.2021, 0.7044, 0.2131, 0.75, 0.1939, 0.7375, 0.2021, 0.7044, 0.1939, 0.7375, 0.1712, 0.75, 0.6065, 0.7928, 0.5167, 0.8143, 0.5158, 0.7924, 0.5811, 0.8308, 0.5364, 0.8358, 0.5167, 0.8143, 0.5149, 0.8629, 0.5811, 0.8644, 0.5092, 0.9212, 0.5811, 0.8644, 0.625, 0.945, 0.5811, 0.9427, 0.5811, 0.3073, 0.5092, 0.3288, 0.5362, 0.2564, 0.5811, 0.3856, 0.625, 0.4174, 0.5811, 0.4192, 0.5149, 0.3871, 0.5811, 0.4192, 0.5364, 0.4142, 0.5876, 0.7663, 0.5364, 0.7847, 0.4648, 0.757, 0.6573, 0.6282, 0.6592, 0.75, 0.5876, 0.7663, 0.5158, 0.4576, 0.6106, 0.4655, 0.5405, 0.4667, 0.7569, 0.6512, 0.7629, 0.6409, 0.7672, 0.6535, 0.7569, 0.6512, 0.7627, 0.6117, 0.7629, 0.6409, 0.5408, 0.6243, 0.6113, 0.6197, 0.5829, 0.7043, 0.5876, 0.7663, 0.6113, 0.6197, 0.6573, 0.6282, 0.5405, 0.4667, 0.6113, 0.6197, 0.5406, 0.5007, 0.5406, 0.5007, 0.6113, 0.6197, 0.5235, 0.5151, 0.6113, 0.6197, 0.5408, 0.6243, 0.6052, 0.5465, 0.8199, 0.5, 0.8695, 0.5556, 0.8271, 0.549, 0.7076, 0.5, 0.723, 0.5483, 0.6674, 0.5074, 0.8199, 0.5, 0.7998, 0.5454, 0.7764, 0.5761, 0.1939, 0.5123, 0.1728, 0.5509, 0.1712, 0.5, 0.2131, 0.5, 0.1728, 0.5509, 0.1939, 0.5123, 0.375, 0.252, 0.3922, 0.25, 0.3943, 0.2517, 0.3922, 0.25, 0.4101, 0.25, 0.3943, 0.2517, 0.875, 0.6194, 0.875, 0.6755, 0.8709, 0.6864, 0.2634, 0.5249, 0.2892, 0.7347, 0.2642, 0.7345, 0.2203, 0.5151, 0.2021, 0.7044, 0.1532, 0.738, 0.7914, 0.6642, 0.7912, 0.6388, 0.796, 0.6384, 0.723, 0.5483, 0.707, 0.7002, 0.6674, 0.5074, 0.8271, 0.549, 0.8709, 0.6864, 0.8277, 0.7016, 0.3374, 0.7183, 0.3771, 0.6463, 0.4497, 0.7374, 0.759, 0.5857, 0.707, 0.7002, 0.723, 0.5483, 0.7546, 0.6118, 0.7356, 0.6953, 0.759, 0.5857, 0.7764, 0.5761, 0.759, 0.5857, 0.723, 0.5483, 0.2634, 0.5249, 0.2021, 0.7044, 0.2203, 0.5151, 0.625, 0.3051, 0.5811, 0.3856, 0.5811, 0.3073, 0.5811, 0.3856, 0.5149, 0.3871, 0.5092, 0.3288, 0.5811, 0.8308, 0.5149, 0.8629, 0.5364, 0.8358, 0.625, 0.8326, 0.5811, 0.8644, 0.5811, 0.8308, 0.2021, 0.7044, 0.2642, 0.7345, 0.2237, 0.75, 0.2021, 0.7044, 0.2237, 0.75, 0.2131, 0.75, 0.7356, 0.6953, 0.7076, 0.75, 0.707, 0.7002, 0.785, 0.6534, 0.7869, 0.6498, 0.7912, 0.6388, 0.7869, 0.6498, 0.7798, 0.6507, 0.7782, 0.6247, 0.7693, 0.5962, 0.788, 0.6007, 0.7782, 0.599, 0.7764, 0.5761, 0.7913, 0.5866, 0.7693, 0.5962, 0.7693, 0.5962, 0.7887, 0.6032, 0.788, 0.6007, 0.796, 0.6083, 0.7912, 0.6388, 0.7887, 0.6032, 0.7767, 0.673, 0.7672, 0.6535, 0.785, 0.6534, 0.7672, 0.6535, 0.7798, 0.6507, 0.785, 0.6534, 0.759, 0.5857, 0.7627, 0.6117, 0.7546, 0.6118, 0.7627, 0.6117, 0.7693, 0.5962, 0.7637, 0.6164, 0.7637, 0.6164, 0.7782, 0.599, 0.7782, 0.6247, 0.7798, 0.6507, 0.7869, 0.6498, 0.785, 0.6534, 0.7912, 0.6388, 0.788, 0.6007, 0.7887, 0.6032, 0.7869, 0.6498, 0.7782, 0.599, 0.788, 0.6007, 0.7629, 0.6409, 0.7782, 0.6247, 0.7672, 0.6535, 0.7637, 0.6164, 0.7782, 0.6247, 0.7629, 0.6409, 0.4213, 0.8358, 0.4361, 0.8607, 0.4032, 0.8606, 0.451, 0.3334, 0.4222, 0.3489, 0.4245, 0.3377, 0.4511, 0.6259, 0.4497, 0.7374, 0.3771, 0.6463, 0.4928, 0.4991, 0.5235, 0.5151, 0.3894, 0.5295, 0.4361, 0.3893, 0.4213, 0.4142, 0.4032, 0.3894, 0.1939, 0.7375, 0.1804, 0.75, 0.1712, 0.75, 0.2087, 0.75, 0.1944, 0.75, 0.1939, 0.7375, 0.4222, 0.9011, 0.451, 0.9166, 0.4245, 0.9123, 0.4659, 0.8143, 0.4694, 0.8358, 0.4213, 0.8358, 0.4186, 0.9535, 0.4784, 0.9667, 0.3949, 0.9723, 0.451, 0.3334, 0.4433, 0.3187, 0.4554, 0.3134, 0.4361, 0.3297, 0.411, 0.3194, 0.4433, 0.3187, 0.4766, 0.2844, 0.3957, 0.2961, 0.3949, 0.2777, 0.8064, 0.5895, 0.8277, 0.7016, 0.8012, 0.6908, 0.796, 0.6384, 0.8012, 0.6908, 0.7914, 0.6642, 0.1301, 0.5495, 0.1532, 0.738, 0.1279, 0.7423, 0.1527, 0.5, 0.1301, 0.5495, 0.127, 0.5, 0.1712, 0.5, 0.1728, 0.5509, 0.1527, 0.5, 0.8199, 0.5, 0.8271, 0.549, 0.7998, 0.5454, 0.7998, 0.5454, 0.8271, 0.549, 0.8064, 0.5895, 0.7998, 0.5454, 0.8064, 0.5895, 0.7913, 0.5866, 0.8064, 0.5895, 0.796, 0.6083, 0.7913, 0.5866, 0.8064, 0.5895, 0.796, 0.6384, 0.796, 0.6083, 0.625, 0.3051, 0.5811, 0.3073, 0.5811, 0.2561, 0.8277, 0.7016, 0.82, 0.75, 0.8012, 0.6908, 0.5092, 0.9212, 0.5811, 0.9427, 0.5364, 0.9849, 0.3922, 0.954, 0.4048, 0.94, 0.4186, 0.9535, 0.4245, 0.9123, 0.439, 0.9212, 0.4253, 0.9172, 0.4554, 0.3134, 0.4114, 0.3101, 0.3957, 0.2961, 0.4245, 0.3377, 0.3922, 0.338, 0.4361, 0.3297, 0.451, 0.9166, 0.4433, 0.9313, 0.439, 0.9212, 0.4433, 0.9313, 0.4048, 0.94, 0.4112, 0.9306, 0.439, 0.9212, 0.4112, 0.9306, 0.4068, 0.9214, 0.2131, 0.5, 0.1939, 0.5123, 0.2089, 0.5, 0.1939, 0.5123, 0.1803, 0.5, 0.1944, 0.5, 0.2089, 0.5, 0.1944, 0.5, 0.2083, 0.5, 0.5811, 0.1246, 0.5182, 0.225, 0.5364, 0.1251, 0.5811, 0.1246, 0.625, 0.238, 0.5609, 0.2461, 0.5195, 0.01711, 0.5811, 0.1246, 0.5364, 0.1251, 0.375, 0.25, 0.3933, 0.1958, 0.3922, 0.25, 0.4377, 1.0, 0.4094, 1.0, 0.4094, 1.0, 0.4595, 1.0, 0.4266, 1.0, 0.4377, 1.0, 0.4606, 1.0, 0.4094, 1.0, 0.394, 0.9982, 0.5477, 1.0, 0.6143, 0.9998, 0.5201, 1.0, 0.4094, 0.05349, 0.426, 0.1952, 0.4094, 0.1989, 0.426, 0.0494, 0.4381, 0.05219, 0.426, 0.1952, 0.125, 0.6982, 0.125, 0.5594, 0.125, 0.5967, 0.4594, 0.08061, 0.4381, 0.05219, 0.4595, 0.0, 0.4594, 0.08061, 0.4371, 0.2074, 0.4381, 0.05219, 0.5322, 0.7348, 0.5036, 0.7504, 0.545, 0.7494, 0.4635, 0.4931, 0.5406, 0.5007, 0.4928, 0.4991, 0.4928, 0.4991, 0.5406, 0.5007, 0.5235, 0.5151, 0.4694, 0.4142, 0.466, 0.4357, 0.4213, 0.4142, 0.3107, 0.5204, 0.3374, 0.7183, 0.3107, 0.7316, 0.2892, 0.517, 0.3107, 0.7316, 0.2892, 0.7347, 0.5364, 0.4142, 0.5811, 0.4192, 0.5167, 0.4357, 0.5811, 0.4192, 0.625, 0.4575, 0.5811, 0.4575, 0.5167, 0.4357, 0.5811, 0.4575, 0.5158, 0.4576, 0.6047, 0.7846, 0.5158, 0.7924, 0.5364, 0.7847, 0.3943, 0.2517, 0.4907, 0.25, 0.4917, 0.2542, 0.5364, 0.9849, 0.5809, 0.9905, 0.5287, 0.9994, 0.5809, 0.9905, 0.6143, 0.9998, 0.5477, 1.0, 0.1301, 0.5495, 0.125, 0.6982, 0.125, 0.5967, 0.82, 0.75, 0.8709, 0.6864, 0.8748, 0.7418, 0.8695, 0.5556, 0.8747, 0.5216, 0.875, 0.6194, 0.1279, 0.7423, 0.125, 0.75, 0.125, 0.6982, 0.4784, 0.9667, 0.4917, 0.9958, 0.394, 0.9982, 0.4917, 0.9958, 0.5287, 0.9994, 0.4889, 1.0, 0.394, 0.9982, 0.4889, 1.0, 0.4606, 1.0, 0.5811, 0.2561, 0.625, 0.238, 0.625, 0.3051, 0.4553, 0.7842, 0.5158, 0.7924, 0.4443, 0.7927, 0.5364, 0.7847, 0.5158, 0.7924, 0.4918, 0.7852, 0.5364, 0.4142, 0.5167, 0.4357, 0.4694, 0.4142, 0.5167, 0.4357, 0.4442, 0.4573, 0.466, 0.4357, 0.4648, 0.757, 0.5036, 0.7504, 0.5876, 0.7663, 0.5362, 0.2564, 0.5609, 0.2461, 0.5811, 0.2561, 0.5187, 0.25, 0.4991, 0.25, 0.4883, 0.25, 0.4595, 0.0, 0.5195, 0.01711, 0.4594, 0.08061, 0.5195, 0.01711, 0.5364, 0.1251, 0.4925, 0.125, 0.4925, 0.125, 0.4585, 0.1838, 0.4594, 0.08061, 0.5364, 0.1251, 0.5182, 0.225, 0.4925, 0.125, 0.5182, 0.225, 0.4388, 0.25, 0.4585, 0.1838, 0.5092, 0.9212, 0.4554, 0.9366, 0.451, 0.9166, 0.5092, 0.9212, 0.5364, 0.9849, 0.4784, 0.9667, 0.4917, 0.2542, 0.4766, 0.2844, 0.3943, 0.2517, 0.5362, 0.2564, 0.4766, 0.2844, 0.4917, 0.2542, 0.5322, 0.7348, 0.545, 0.7494, 0.4497, 0.7374, 0.4694, 0.8358, 0.5149, 0.8629, 0.4361, 0.8607, 0.5092, 0.3288, 0.4534, 0.3482, 0.451, 0.3334, 0.5149, 0.3871, 0.4361, 0.3893, 0.4534, 0.3482, 0.5408, 0.6243, 0.4497, 0.7374, 0.4511, 0.6259, 0.5235, 0.5151, 0.6052, 0.5465, 0.4511, 0.6259, 0.5158, 0.4576, 0.5405, 0.4667, 0.4918, 0.4648, 0.5158, 0.4576, 0.4393, 0.4664, 0.4442, 0.4573, 0.4648, 0.757, 0.4918, 0.7852, 0.4553, 0.7842, 0.5149, 0.3871, 0.4694, 0.4142, 0.4361, 0.3893, 0.5362, 0.2564, 0.5092, 0.3288, 0.4766, 0.2844, 0.4554, 0.3134, 0.5092, 0.3288, 0.451, 0.3334, 0.4361, 0.8607, 0.5149, 0.8629, 0.4534, 0.9018, 0.4534, 0.9018, 0.5092, 0.9212, 0.451, 0.9166, 0.4443, 0.7927, 0.5167, 0.8143, 0.4659, 0.8143, 0.5167, 0.8143, 0.5364, 0.8358, 0.4694, 0.8358, 0.4784, 0.9667, 0.5364, 0.9849, 0.4917, 0.9958, 0.4918, 0.4648, 0.4635, 0.4931, 0.4393, 0.4664, 0.4388, 0.25, 0.5182, 0.225, 0.4937, 0.2498, 0.4841, 1.0, 0.4377, 1.0, 0.4606, 1.0, 0.4673, 0.25, 0.4666, 0.25, 0.4388, 0.25, 0.5172, 1.0, 0.4889, 1.0, 0.5287, 0.9994, 0.4841, 1.0, 0.5201, 1.0, 0.4595, 1.0, 0.4937, 0.2498, 0.5609, 0.2461, 0.5187, 0.25, 0.5187, 0.25, 0.5609, 0.2461, 0.5362, 0.2564, 0.4841, 1.0, 0.5477, 1.0, 0.5201, 1.0, 0.4666, 0.25, 0.4883, 0.25, 0.4991, 0.25, 0.4841, 1.0, 0.486, 1.0, 0.5172, 1.0, 0.4907, 0.25, 0.4991, 0.25, 0.5187, 0.25, 0.4666, 0.25, 0.4991, 0.25, 0.4907, 0.25, 0.4606, 1.0, 0.4946, 1.0, 0.486, 1.0, 0.4606, 1.0, 0.486, 1.0, 0.4841, 1.0, 0.375, 0.9976, 0.394, 0.9982, 0.3808, 1.0, 0.3811, 0.4142, 0.466, 0.4357, 0.375, 0.4357, 0.375, 0.4357, 0.4442, 0.4573, 0.3882, 0.4576, 0.4094, 0.1907, 0.3933, 0.1958, 0.3893, 0.06303, 0.394, 0.9982, 0.4094, 1.0, 0.3808, 1.0, 0.399, 1.0, 0.3808, 1.0, 0.4094, 1.0, 0.3808, 1.0, 0.399, 1.0, 0.375, 1.0, 0.4439, 0.25, 0.426, 0.1952, 0.4371, 0.2074, 0.4245, 0.3377, 0.4361, 0.3297, 0.451, 0.3334, 0.375, 0.2962, 0.3957, 0.2961, 0.4114, 0.3101, 0.3922, 0.912, 0.375, 0.9182, 0.375, 0.9119, 0.4253, 0.9172, 0.4068, 0.9214, 0.3922, 0.912, 0.4554, 0.9366, 0.4186, 0.9535, 0.4433, 0.9313, 0.4186, 0.9535, 0.4048, 0.94, 0.4433, 0.9313, 0.4068, 0.9214, 0.4112, 0.9306, 0.375, 0.9182, 0.375, 0.252, 0.3949, 0.2777, 0.375, 0.2777, 0.375, 0.2777, 0.3957, 0.2961, 0.375, 0.2962, 0.3922, 0.954, 0.375, 0.9723, 0.375, 0.9538, 0.4186, 0.9535, 0.3949, 0.9723, 0.3922, 0.954, 0.3949, 0.9723, 0.375, 0.9976, 0.375, 0.9723, 0.4443, 0.7927, 0.375, 0.8143, 0.3883, 0.7881, 0.4659, 0.8143, 0.3811, 0.8358, 0.375, 0.8143, 0.3922, 0.9011, 0.375, 0.9013, 0.375, 0.8609, 0.4222, 0.9011, 0.3922, 0.912, 0.3922, 0.9011, 0.3922, 0.9011, 0.375, 0.9119, 0.375, 0.9013, 0.4032, 0.3894, 0.4213, 0.4142, 0.3811, 0.4142, 0.4442, 0.4573, 0.4393, 0.4664, 0.3882, 0.4576, 0.3894, 0.5295, 0.4511, 0.6259, 0.3771, 0.6463, 0.375, 0.3381, 0.3922, 0.3489, 0.375, 0.3487, 0.3922, 0.338, 0.4222, 0.3489, 0.3922, 0.3489, 0.375, 0.3487, 0.3922, 0.3489, 0.375, 0.3891, 0.4213, 0.8358, 0.4032, 0.8606, 0.3811, 0.8358, 0.4666, 0.25, 0.3943, 0.2517, 0.4388, 0.25, 0.4648, 0.757, 0.4497, 0.7374, 0.5036, 0.7504, 0.0, 0.0, 0.0, 0.0, 0.0, 0.0, 0.0, 0.0, 0.0, 0.0, 0.0, 0.0, 0.0, 0.0, 0.0, 0.0, 0.0, 0.0, 0.0, 0.0, 0.0, 0.0, 0.0, 0.0, 0.5364, 0.9849, 0.5811, 0.9427, 0.5809, 0.9905, 0.707, 0.7002, 0.7076, 0.75, 0.6678, 0.7418, 0.7914, 0.6642, 0.8012, 0.6908, 0.7767, 0.673, 0.7767, 0.673, 0.82, 0.75, 0.7387, 0.75, 0.6065, 0.7928, 0.5811, 0.8308, 0.5167, 0.8143, 0.6065, 0.7928, 0.625, 0.8326, 0.5811, 0.8308, 0.5811, 0.8644, 0.625, 0.8637, 0.625, 0.945, 0.5092, 0.9212, 0.5811, 0.8644, 0.5811, 0.9427, 0.5811, 0.3856, 0.625, 0.3864, 0.625, 0.4174, 0.5149, 0.3871, 0.5811, 0.3856, 0.5811, 0.4192, 0.5876, 0.7663, 0.6047, 0.7846, 0.5364, 0.7847, 0.6573, 0.6282, 0.6678, 0.7418, 0.6592, 0.75, 0.5811, 0.4575, 0.625, 0.4575, 0.6106, 0.4655, 0.5158, 0.4576, 0.5811, 0.4575, 0.6106, 0.4655, 0.7569, 0.6512, 0.7546, 0.6118, 0.7627, 0.6117, 0.7629, 0.6409, 0.7627, 0.6117, 0.7637, 0.6164, 0.5829, 0.7043, 0.6113, 0.6197, 0.5322, 0.7348, 0.5876, 0.7663, 0.5322, 0.7348, 0.6113, 0.6197, 0.6589, 0.5013, 0.6573, 0.6282, 0.6113, 0.6197, 0.5405, 0.4667, 0.6589, 0.5013, 0.6113, 0.6197, 0.5235, 0.5151, 0.6113, 0.6197, 0.6052, 0.5465, 0.3374, 0.7183, 0.3894, 0.5295, 0.3771, 0.6463, 0.7386, 0.5, 0.8199, 0.5, 0.7764, 0.5761, 0.7764, 0.5761, 0.7998, 0.5454, 0.7913, 0.5866, 0.2131, 0.5, 0.2203, 0.5151, 0.1728, 0.5509, 0.6674, 0.5074, 0.6573, 0.6282, 0.6589, 0.5013, 0.375, 0.252, 0.375, 0.25, 0.3922, 0.25, 0.2634, 0.5249, 0.2892, 0.517, 0.2892, 0.7347, 0.2021, 0.7044, 0.2634, 0.5249, 0.2642, 0.7345, 0.7914, 0.6642, 0.785, 0.6534, 0.7912, 0.6388, 0.6674, 0.5074, 0.707, 0.7002, 0.6678, 0.7418, 0.8271, 0.549, 0.8695, 0.5556, 0.8709, 0.6864, 0.759, 0.5857, 0.7356, 0.6953, 0.707, 0.7002, 0.7546, 0.6118, 0.7569, 0.6512, 0.7356, 0.6953, 0.7076, 0.5, 0.7386, 0.5, 0.723, 0.5483, 0.7386, 0.5, 0.7764, 0.5761, 0.723, 0.5483, 0.5811, 0.3073, 0.5811, 0.3856, 0.5092, 0.3288, 0.625, 0.3051, 0.625, 0.3864, 0.5811, 0.3856, 0.5811, 0.8308, 0.5811, 0.8644, 0.5149, 0.8629, 0.625, 0.8326, 0.625, 0.8637, 0.5811, 0.8644, 0.7356, 0.6953, 0.7569, 0.6512, 0.7767, 0.673, 0.7356, 0.6953, 0.7767, 0.673, 0.7387, 0.75, 0.7356, 0.6953, 0.7387, 0.75, 0.7076, 0.75, 0.759, 0.5857, 0.7764, 0.5761, 0.7693, 0.5962, 0.7693, 0.5962, 0.7913, 0.5866, 0.7887, 0.6032, 0.796, 0.6083, 0.796, 0.6384, 0.7912, 0.6388, 0.7913, 0.5866, 0.796, 0.6083, 0.7887, 0.6032, 0.7767, 0.673, 0.785, 0.6534, 0.7914, 0.6642, 0.7767, 0.673, 0.7569, 0.6512, 0.7672, 0.6535, 0.759, 0.5857, 0.7693, 0.5962, 0.7627, 0.6117, 0.7637, 0.6164, 0.7693, 0.5962, 0.7782, 0.599, 0.7672, 0.6535, 0.7782, 0.6247, 0.7798, 0.6507, 0.7912, 0.6388, 0.7869, 0.6498, 0.788, 0.6007, 0.7869, 0.6498, 0.7782, 0.6247, 0.7782, 0.599, 0.4213, 0.8358, 0.4694, 0.8358, 0.4361, 0.8607, 0.4032, 0.8606, 0.4361, 0.8607, 0.4222, 0.9011, 0.451, 0.3334, 0.4534, 0.3482, 0.4222, 0.3489, 0.4534, 0.3482, 0.4361, 0.3893, 0.4222, 0.3489, 0.3894, 0.5295, 0.5235, 0.5151, 0.4511, 0.6259, 0.3374, 0.7183, 0.4648, 0.757, 0.4553, 0.7842, 0.4222, 0.3489, 0.4361, 0.3893, 0.4032, 0.3894, 0.4361, 0.3893, 0.4694, 0.4142, 0.4213, 0.4142, 0.2131, 0.75, 0.2087, 0.75, 0.1939, 0.7375, 0.1939, 0.7375, 0.1944, 0.75, 0.1804, 0.75, 0.4222, 0.9011, 0.4361, 0.8607, 0.4534, 0.9018, 0.4222, 0.9011, 0.4534, 0.9018, 0.451, 0.9166, 0.4186, 0.9535, 0.4554, 0.9366, 0.4784, 0.9667, 0.3949, 0.9723, 0.4784, 0.9667, 0.394, 0.9982, 0.4393, 0.4664, 0.4635, 0.4931, 0.4928, 0.4991, 0.8709, 0.6864, 0.875, 0.6755, 0.8748, 0.7418, 0.875, 0.6755, 0.875, 0.6194, 0.8748, 0.7418, 0.451, 0.3334, 0.4361, 0.3297, 0.4433, 0.3187, 0.4361, 0.3297, 0.4257, 0.3283, 0.411, 0.3194, 0.4433, 0.3187, 0.411, 0.3194, 0.4114, 0.3101, 0.3943, 0.2517, 0.4766, 0.2844, 0.3949, 0.2777, 0.4766, 0.2844, 0.4554, 0.3134, 0.3957, 0.2961, 0.8064, 0.5895, 0.8271, 0.549, 0.8277, 0.7016, 0.796, 0.6384, 0.8064, 0.5895, 0.8012, 0.6908, 0.1728, 0.5509, 0.2203, 0.5151, 0.1532, 0.738, 0.1301, 0.5495, 0.1728, 0.5509, 0.1532, 0.738, 0.1527, 0.5, 0.1728, 0.5509, 0.1301, 0.5495, 0.5811, 0.2561, 0.5811, 0.3073, 0.5362, 0.2564, 0.1532, 0.738, 0.2021, 0.7044, 0.1712, 0.75, 0.411, 0.3194, 0.4257, 0.3283, 0.4046, 0.3287, 0.375, 0.9538, 0.4048, 0.94, 0.3922, 0.954, 0.4245, 0.9123, 0.451, 0.9166, 0.439, 0.9212, 0.4253, 0.9172, 0.439, 0.9212, 0.4068, 0.9214, 0.4554, 0.3134, 0.4433, 0.3187, 0.4114, 0.3101, 0.3922, 0.338, 0.375, 0.3381, 0.375, 0.3333, 0.3922, 0.338, 0.375, 0.3333, 0.4046, 0.3287, 0.4361, 0.3297, 0.3922, 0.338, 0.4046, 0.3287, 0.451, 0.9166, 0.4554, 0.9366, 0.4433, 0.9313, 0.439, 0.9212, 0.4433, 0.9313, 0.4112, 0.9306, 0.1939, 0.5123, 0.1712, 0.5, 0.1803, 0.5, 0.2089, 0.5, 0.1939, 0.5123, 0.1944, 0.5, 0.5811, 0.1246, 0.625, 0.1262, 0.625, 0.238, 0.5182, 0.225, 0.5811, 0.1246, 0.5609, 0.2461, 0.6107, 0.007394, 0.5811, 0.1246, 0.5195, 0.01711, 0.6107, 0.007394, 0.625, 0.1262, 0.5811, 0.1246, 0.3922, 0.25, 0.3933, 0.1958, 0.4101, 0.25, 0.375, 0.25, 0.375, 0.1909, 0.3933, 0.1958, 0.4377, 1.0, 0.4266, 1.0, 0.4094, 1.0, 0.4595, 1.0, 0.4439, 1.0, 0.4266, 1.0, 0.4606, 1.0, 0.4377, 1.0, 0.4094, 1.0, 0.4381, 0.05219, 0.4371, 0.2074, 0.426, 0.1952, 0.426, 0.0494, 0.426, 0.1952, 0.4094, 0.05349, 0.125, 0.6982, 0.125, 0.75, 0.125, 0.6936, 0.125, 0.5594, 0.125, 0.6982, 0.125, 0.6936, 0.4585, 0.1838, 0.4388, 0.25, 0.4371, 0.2074, 0.125, 0.5967, 0.125, 0.5594, 0.125, 0.5105, 0.4594, 0.08061, 0.4585, 0.1838, 0.4371, 0.2074, 0.5036, 0.7504, 0.4497, 0.7374, 0.545, 0.7494, 0.4635, 0.4931, 0.5405, 0.4667, 0.5406, 0.5007, 0.6674, 0.5074, 0.6678, 0.7418, 0.6573, 0.6282, 0.3107, 0.5204, 0.3324, 0.4996, 0.3374, 0.7183, 0.2892, 0.517, 0.3107, 0.5204, 0.3107, 0.7316, 0.5811, 0.4192, 0.625, 0.4174, 0.625, 0.4575, 0.5167, 0.4357, 0.5811, 0.4192, 0.5811, 0.4575, 0.6047, 0.7846, 0.6065, 0.7928, 0.5158, 0.7924, 0.3943, 0.2517, 0.4666, 0.25, 0.4907, 0.25, 0.4917, 0.2542, 0.4907, 0.25, 0.5362, 0.2564, 0.5809, 0.9905, 0.625, 0.945, 0.6143, 0.9998, 0.5287, 0.9994, 0.5809, 0.9905, 0.5477, 1.0, 0.1301, 0.5495, 0.1279, 0.7423, 0.125, 0.6982, 0.8199, 0.5, 0.8747, 0.5216, 0.8695, 0.5556, 0.1301, 0.5495, 0.125, 0.5967, 0.125, 0.5105, 0.1301, 0.5495, 0.125, 0.5105, 0.127, 0.5, 0.8709, 0.6864, 0.8695, 0.5556, 0.875, 0.6194, 0.4917, 0.9958, 0.5364, 0.9849, 0.5287, 0.9994, 0.394, 0.9982, 0.4917, 0.9958, 0.4889, 1.0, 0.4553, 0.7842, 0.4918, 0.7852, 0.5158, 0.7924, 0.4694, 0.4142, 0.5167, 0.4357, 0.466, 0.4357, 0.5167, 0.4357, 0.5158, 0.4576, 0.4442, 0.4573, 0.5876, 0.7663, 0.5036, 0.7504, 0.5322, 0.7348, 0.5811, 0.2561, 0.5609, 0.2461, 0.625, 0.238, 0.4937, 0.2498, 0.5187, 0.25, 0.4883, 0.25, 0.4594, 0.08061, 0.5195, 0.01711, 0.4925, 0.125, 0.4925, 0.125, 0.5182, 0.225, 0.4585, 0.1838, 0.5092, 0.9212, 0.4784, 0.9667, 0.4554, 0.9366, 0.4694, 0.8358, 0.5364, 0.8358, 0.5149, 0.8629, 0.5092, 0.3288, 0.5149, 0.3871, 0.4534, 0.3482, 0.5408, 0.6243, 0.5829, 0.7043, 0.4497, 0.7374, 0.4511, 0.6259, 0.6052, 0.5465, 0.5408, 0.6243, 0.5829, 0.7043, 0.5322, 0.7348, 0.4497, 0.7374, 0.5158, 0.4576, 0.4918, 0.4648, 0.4393, 0.4664, 0.4648, 0.757, 0.5364, 0.7847, 0.4918, 0.7852, 0.5149, 0.3871, 0.5364, 0.4142, 0.4694, 0.4142, 0.4554, 0.3134, 0.4766, 0.2844, 0.5092, 0.3288, 0.4534, 0.9018, 0.5149, 0.8629, 0.5092, 0.9212, 0.4443, 0.7927, 0.5158, 0.7924, 0.5167, 0.8143, 0.4659, 0.8143, 0.5167, 0.8143, 0.4694, 0.8358, 0.4918, 0.4648, 0.5405, 0.4667, 0.4635, 0.4931, 0.4673, 0.25, 0.4388, 0.25, 0.4937, 0.2498, 0.4841, 1.0, 0.4595, 1.0, 0.4377, 1.0, 0.5187, 0.25, 0.5362, 0.2564, 0.4907, 0.25, 0.4937, 0.2498, 0.5182, 0.225, 0.5609, 0.2461, 0.5172, 1.0, 0.5287, 0.9994, 0.5477, 1.0, 0.4841, 1.0, 0.5172, 1.0, 0.5477, 1.0, 0.4673, 0.25, 0.4883, 0.25, 0.4666, 0.25, 0.4937, 0.2498, 0.4883, 0.25, 0.4673, 0.25, 0.5172, 1.0, 0.486, 1.0, 0.4946, 1.0, 0.4606, 1.0, 0.4889, 1.0, 0.4946, 1.0, 0.4889, 1.0, 0.5172, 1.0, 0.4946, 1.0, 0.3811, 0.4142, 0.4213, 0.4142, 0.466, 0.4357, 0.375, 0.4357, 0.466, 0.4357, 0.4442, 0.4573, 0.3883, 0.7881, 0.4553, 0.7842, 0.4443, 0.7927, 0.3893, 0.06303, 0.4081, 0.04866, 0.4094, 0.1907, 0.375, 0.1909, 0.3893, 0.06303, 0.3933, 0.1958, 0.4439, 0.25, 0.4101, 0.25, 0.426, 0.1952, 0.4094, 0.1989, 0.426, 0.1952, 0.4101, 0.25, 0.4361, 0.3297, 0.4046, 0.3287, 0.4257, 0.3283, 0.4245, 0.9123, 0.4253, 0.9172, 0.3922, 0.912, 0.3922, 0.912, 0.4068, 0.9214, 0.375, 0.9182, 0.375, 0.252, 0.3943, 0.2517, 0.3949, 0.2777, 0.375, 0.2777, 0.3949, 0.2777, 0.3957, 0.2961, 0.4393, 0.4664, 0.4928, 0.4991, 0.3374, 0.7183, 0.3922, 0.954, 0.3949, 0.9723, 0.375, 0.9723, 0.3949, 0.9723, 0.394, 0.9982, 0.375, 0.9976, 0.4443, 0.7927, 0.4659, 0.8143, 0.375, 0.8143, 0.4659, 0.8143, 0.4213, 0.8358, 0.3811, 0.8358, 0.4222, 0.9011, 0.4245, 0.9123, 0.3922, 0.912, 0.3922, 0.9011, 0.3922, 0.912, 0.375, 0.9119, 0.375, 0.3891, 0.3922, 0.3489, 0.4032, 0.3894, 0.3922, 0.3489, 0.4222, 0.3489, 0.4032, 0.3894, 0.375, 0.3891, 0.4032, 0.3894, 0.3811, 0.4142, 0.3882, 0.4576, 0.4393, 0.4664, 0.374, 0.467, 0.3374, 0.7183, 0.4928, 0.4991, 0.3894, 0.5295, 0.375, 0.3381, 0.3922, 0.338, 0.3922, 0.3489, 0.3922, 0.338, 0.4245, 0.3377, 0.4222, 0.3489, 0.3811, 0.8358, 0.4032, 0.8606, 0.375, 0.8609, 0.4032, 0.8606, 0.4222, 0.9011, 0.3922, 0.9011, 0.4032, 0.8606, 0.3922, 0.9011, 0.375, 0.8609, 0.4388, 0.25, 0.3943, 0.2517, 0.4101, 0.25, 0.4648, 0.757, 0.3374, 0.7183, 0.4497, 0.7374, 0.0, 0.0, 0.0, 0.0, 0.0, 0.0, 0.0, 0.0, 0.0, 0.0, 0.0, 0.0, 0.0, 0.0, 0.0, 0.0, 0.0, 0.0, 0.0, 0.0, 0.0, 0.0, 0.0, 0.0, 0.0, 0.0, 0.0, 0.0, 0.0, 0.0, 0.0, 0.0, 0.0, 0.0, 0.0, 0.0, 0.0, 0.0, 0.0, 0.0, 0.0, 0.0])
me_cube_001.materials.append(mat_skin)
me_cube_001.use_remesh_preserve_volume = False
me_cube_001.use_remesh_preserve_attributes = False
me_cube_001.use_mirror_vertex_groups = False
me_cube_001.update()

# ---- objects
ob_sphere_001 = bpy.data.objects.new('Sphere.001', me_sphere_001)
ob_dolphin_in_lowpoly_style = bpy.data.objects.new('Dolphin in lowpoly style', None)
ob_cube = bpy.data.objects.new('Cube', me_cube_001)

# ---- transforms, parenting, visibility, modifiers, constraints
ob_sphere_001.parent = ob_cube
ob_sphere_001.location = (4.255e-07, -0.5474, 0.1144)
ob_sphere_001.lineart.crease_threshold = 0.0
ob_dolphin_in_lowpoly_style.location = (0.0, 0.0, 0.0)
ob_cube.parent = ob_dolphin_in_lowpoly_style
ob_cube.location = (0.0, 0.0, 0.0)
ob_cube.lineart.crease_threshold = 0.0
_vg = ob_cube.vertex_groups.new(name='Bone')
_vg = ob_cube.vertex_groups.new(name='Bone.001')
_vg = ob_cube.vertex_groups.new(name='Bone.002')
_vg = ob_cube.vertex_groups.new(name='Bone.003')
_vg = ob_cube.vertex_groups.new(name='Bone.004')
_vg = ob_cube.vertex_groups.new(name='Bone.005')
_vg = ob_cube.vertex_groups.new(name='Bone.006')
_vg = ob_cube.vertex_groups.new(name='Bone.007')
_vg = ob_cube.vertex_groups.new(name='Bone.008')
_vg = ob_cube.vertex_groups.new(name='Bone.010')
_vg = ob_cube.vertex_groups.new(name='Bone.011')
_vg = ob_cube.vertex_groups.new(name='Bone.009')
_m = ob_cube.modifiers.new('Auto Smooth', 'NODES')
_m.node_group = ng_auto_smooth
_gi = [s.identifier for s in ng_auto_smooth.interface.items_tree if s.item_type == 'SOCKET' and s.in_out == 'INPUT']
_m[_gi[1]] = 1.222  # Angle

# ---- collection membership
scene.collection.objects.link(ob_sphere_001)
scene.collection.objects.link(ob_dolphin_in_lowpoly_style)
scene.collection.objects.link(ob_cube)
col_dolphin_in_lowpoly_style.objects.link(ob_sphere_001)
col_dolphin_in_lowpoly_style.objects.link(ob_dolphin_in_lowpoly_style)
col_dolphin_in_lowpoly_style.objects.link(ob_cube)

# ---- scene / render settings (as saved in the file)
scene.frame_start = 1; scene.frame_end = 250; scene.frame_set(1)
scene.render.engine = 'BLENDER_EEVEE_NEXT'
scene.render.image_settings.exr_codec = 'NONE'
scene.render.simplify_subdivision_render = 0
scene.render.simplify_child_particles_render = 0.0
scene.cycles.sampling_pattern = 'TABULATED_SOBOL'
scene.cycles.use_light_tree = False
scene.view_settings.view_transform = 'Filmic'
bpy.context.view_layer.update()

# ---- added for rendering (the .blend has no active camera and no usable light): camera, sun + grey world if the file has none
cam_auto = bpy.data.cameras.new('AutoCamera')
cam_auto.lens = 50.0
cam_auto.sensor_width = 36.0
cam_auto.clip_end = 1000.0
ob_auto_camera = bpy.data.objects.new('AutoCamera', cam_auto)
scene.collection.objects.link(ob_auto_camera)
ob_auto_camera.location = (1.89102, -2.16247, 1.66861)
ob_auto_camera.rotation_euler = (1.09748, -7.21219e-08, 0.694738)
scene.camera = ob_auto_camera
light_auto_sun = bpy.data.lights.new('AutoSun', 'SUN')
light_auto_sun.energy = 3.0
light_auto_sun.angle = 0.0523599
ob_auto_sun = bpy.data.objects.new('AutoSun', light_auto_sun)
scene.collection.objects.link(ob_auto_sun)
ob_auto_sun.rotation_euler = (0.872665, 0.174533, 0.523599)
if scene.world is None:
    world_auto = bpy.data.worlds.new('AutoWorld')
    world_auto.color = (0.3, 0.3, 0.3)
    scene.world = world_auto
bpy.context.view_layer.update()

